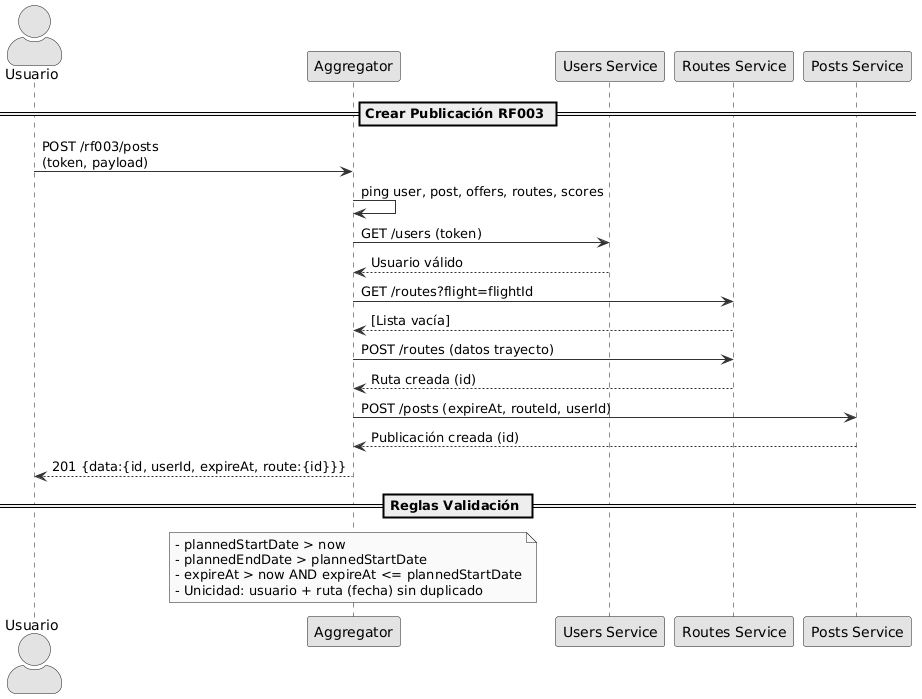

The diagram above was rendered by PlantUML. Its source (embedded in the PNG):
@startuml
skinparam monochrome true
skinparam shadowing false
skinparam ArrowColor #333
skinparam ActorStyle awesome

actor Usuario as U
participant "Aggregator" as A
participant "Users Service" as US
participant "Routes Service" as RS
participant "Posts Service" as PS

== Crear Publicación RF003 ==
U -> A: POST /rf003/posts\n(token, payload)
A -> A: ping user, post, offers, routes, scores
A -> US: GET /users (token)
US --> A: Usuario válido
A -> RS: GET /routes?flight=flightId
RS --> A: [Lista vacía]
A -> RS: POST /routes (datos trayecto)
RS --> A: Ruta creada (id)
A -> PS: POST /posts (expireAt, routeId, userId)
PS --> A: Publicación creada (id)
A --> U: 201 {data:{id, userId, expireAt, route:{id}}}

== Reglas Validación ==
note over A
- plannedStartDate > now
- plannedEndDate > plannedStartDate
- expireAt > now AND expireAt <= plannedStartDate
- Unicidad: usuario + ruta (fecha) sin duplicado
end note
@enduml